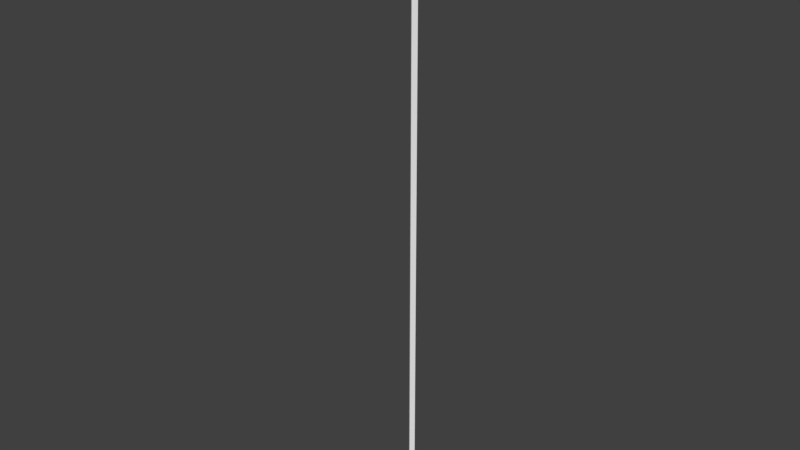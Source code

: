 # Source: pike_a.blend  (saved by Blender 2.79.0; exported with 4.5.12 LTS)
import bpy
from mathutils import Matrix  # noqa: F401  (used for matrix-valued properties, if any)

bpy.ops.wm.read_factory_settings(use_empty=True)
scene = bpy.context.scene
scene.name = 'Scene'

# ---- collections
col_collection_1 = bpy.data.collections.new('Collection 1'); scene.collection.children.link(col_collection_1)

# ---- materials (node trees are filled in below, after node groups)
mat_material = bpy.data.materials.new('Material')
mat_material.alpha_threshold = 0.0
mat_material.use_transparent_shadow = False
mat_material.roughness = 0.5
mat_material.line_color = (0.0, 0.0, 0.0, 1.0)

# ---- material node trees

# ---- world
world_world = bpy.data.worlds.new('World'); scene.world = world_world
world_world.color = (0.05088, 0.05088, 0.05088)
world_world.use_sun_shadow = False
world_world.sun_shadow_jitter_overblur = 0.0
world_world.cycles.sampling_method = 'MANUAL'

# ---- meshes
me_cube = bpy.data.meshes.new('Cube')
me_cube.from_pydata([(0.002475, 0.005078, 7.889), (0.002475, -0.05908, 7.429), (0.06697, 0.005078, 7.429), (0.002475, 0.06923, 7.429), (-0.05283, 0.005078, 7.411), (0.002475, 0.06009, 7.411), (0.05778, 0.005078, 7.411), (0.002475, -0.04993, 7.411), (-0.06202, 0.005078, 7.429), (0.002475, -0.04993, 4.251), (0.05778, 0.005078, 4.251), (0.002475, 0.06009, 4.251), (-0.05283, 0.005078, 4.251), (0.002475, -0.04993, -1.247), (0.05778, 0.005078, -1.247), (0.002475, 0.06009, -1.247), (-0.05283, 0.005078, -1.247), (0.003295, -0.6173, 7.064), (-0.01569, 0.001107, 7.064), (0.003295, 0.001107, 6.874), (0.02229, 0.001107, 7.064), (0.003295, 0.001107, 7.254)], [], [(6, 11, 5), (4, 9, 7), (5, 12, 4), (7, 10, 6), (2, 3, 0), (6, 10, 11), (4, 12, 9), (8, 1, 0), (1, 2, 0), (3, 8, 0), (6, 3, 2), (5, 11, 12), (7, 9, 10), (4, 1, 8), (4, 3, 5), (6, 1, 7), (9, 14, 10), (11, 16, 12), (12, 13, 9), (10, 15, 11), (19, 20, 17), (21, 18, 17), (18, 19, 17), (20, 21, 17), (6, 5, 3), (4, 7, 1), (4, 8, 3), (6, 2, 1), (9, 13, 14), (11, 15, 16), (12, 16, 13), (10, 14, 15)])
_uv = me_cube.uv_layers.new(name='UVMap')
_uv.uv.foreach_set('vector', [0.9302, 0.858, 0.9428, 0.1318, 0.9428, 0.8581, 0.8161, 0.8836, 0.83, 0.08685, 0.83, 0.8838, 0.9428, 0.8581, 0.9555, 0.1319, 0.9555, 0.8582, 0.83, 0.8838, 0.8439, 0.08697, 0.8439, 0.8839, 0.1207, 0.1189, 0.1798, 0.1253, 0.1798, 0.3949, 0.9302, 0.858, 0.9302, 0.1317, 0.9428, 0.1318, 0.8161, 0.8836, 0.8161, 0.08674, 0.83, 0.08685, 0.1237, 0.1006, 0.1601, 0.1016, 0.1777, 0.3479, 0.1601, 0.1016, 0.1956, 0.0908, 0.1777, 0.3479, 0.1798, 0.1253, 0.2389, 0.1189, 0.1798, 0.3949, 0.1274, 0.106, 0.1798, 0.1253, 0.1207, 0.1189, 0.9428, 0.8581, 0.9428, 0.1318, 0.9555, 0.1319, 0.83, 0.8838, 0.83, 0.08685, 0.8439, 0.08697, 0.1269, 0.08819, 0.1601, 0.1016, 0.1237, 0.1006, 0.2323, 0.106, 0.1798, 0.1253, 0.1798, 0.1139, 0.1907, 0.07953, 0.1601, 0.1016, 0.1593, 0.09106, 0.9197, 0.7911, 0.9304, 0.1793, 0.9304, 0.7911, 0.8813, 0.9221, 0.896, 0.08275, 0.896, 0.9222, 0.896, 0.9222, 0.9106, 0.08278, 0.9106, 0.9222, 0.9304, 0.7911, 0.9411, 0.1793, 0.9411, 0.7912, 0.01698, 0.9965, 0.0225, 0.926, 0.2415, 0.9279, 0.007701, 0.9956, 0.006172, 0.9257, 0.2532, 0.9243, 0.006172, 0.9257, 0.006324, 0.8557, 0.2532, 0.9243, 0.0225, 0.926, 0.01755, 0.8555, 0.2415, 0.9279, 0.1274, 0.106, 0.1798, 0.1139, 0.1798, 0.1253, 0.1269, 0.08819, 0.1593, 0.09106, 0.1601, 0.1016, 0.2323, 0.106, 0.2389, 0.1189, 0.1798, 0.1253, 0.1907, 0.07953, 0.1956, 0.0908, 0.1601, 0.1016, 0.9197, 0.7911, 0.9197, 0.1793, 0.9304, 0.1793, 0.8813, 0.9221, 0.8813, 0.08272, 0.896, 0.08275, 0.896, 0.9222, 0.896, 0.08275, 0.9106, 0.08278, 0.9304, 0.7911, 0.9304, 0.1793, 0.9411, 0.1793])
me_cube.materials.append(mat_material)
me_cube.use_remesh_preserve_volume = False
me_cube.use_remesh_preserve_attributes = False
me_cube.use_mirror_vertex_groups = False
me_cube.update()

# ---- objects
ob_cube = bpy.data.objects.new('Cube', me_cube)

# ---- transforms, parenting, visibility, modifiers, constraints
ob_cube.location = (0.0, 0.0, 0.0)
ob_cube.lock_rotations_4d = False
ob_cube.empty_display_type = 'ARROWS'
ob_cube.lineart.crease_threshold = 0.0

# ---- collection membership
col_collection_1.objects.link(ob_cube)

# ---- scene / render settings (as saved in the file)
scene.frame_start = 1; scene.frame_end = 250; scene.frame_set(1)
scene.render.engine = 'BLENDER_EEVEE_NEXT'
scene.render.resolution_percentage = 50
scene.render.dither_intensity = 0.0
scene.cycles.use_denoising = False
scene.cycles.samples = 128
scene.cycles.sampling_pattern = 'TABULATED_SOBOL'
scene.cycles.use_adaptive_sampling = False
scene.cycles.use_light_tree = False
scene.cycles.blur_glossy = 0.0
scene.cycles.sample_clamp_indirect = 0.0
scene.view_settings.view_transform = 'Standard'
bpy.context.view_layer.update()

# ---- added for rendering (the .blend has no active camera and no usable light): camera, sun
cam_auto = bpy.data.cameras.new('AutoCamera')
cam_auto.lens = 50.0
cam_auto.sensor_width = 36.0
cam_auto.clip_end = 1000.0
ob_auto_camera = bpy.data.objects.new('AutoCamera', cam_auto)
scene.collection.objects.link(ob_auto_camera)
ob_auto_camera.location = (8.47965, -10.4466, 10.103)
ob_auto_camera.rotation_euler = (1.09748, -7.21219e-08, 0.694738)
scene.camera = ob_auto_camera
light_auto_sun = bpy.data.lights.new('AutoSun', 'SUN')
light_auto_sun.energy = 3.0
light_auto_sun.angle = 0.0523599
ob_auto_sun = bpy.data.objects.new('AutoSun', light_auto_sun)
scene.collection.objects.link(ob_auto_sun)
ob_auto_sun.rotation_euler = (0.872665, 0.174533, 0.523599)
bpy.context.view_layer.update()
